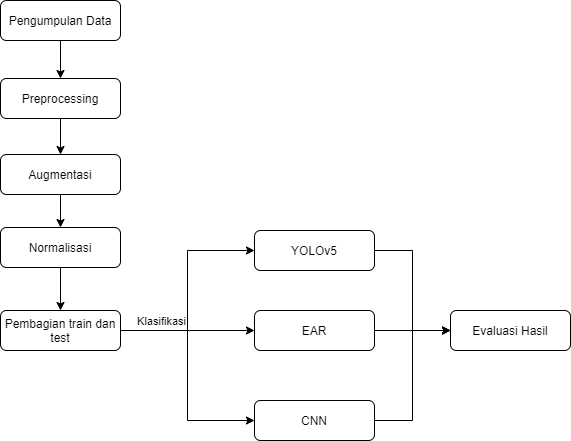

The diagram above was exported from draw.io. Its source (the exported page's mxGraphModel, read from the mxfile embedded in the PNG):
<mxGraphModel dx="1278" dy="641" grid="0" gridSize="10" guides="1" tooltips="1" connect="1" arrows="1" fold="1" page="1" pageScale="1" pageWidth="827" pageHeight="1169" math="0" shadow="0">
  <root>
    <mxCell id="WIyWlLk6GJQsqaUBKTNV-0" />
    <mxCell id="WIyWlLk6GJQsqaUBKTNV-1" parent="WIyWlLk6GJQsqaUBKTNV-0" />
    <mxCell id="GH8_fmLZi9-1J1gNm9FA-7" style="edgeStyle=orthogonalEdgeStyle;rounded=0;orthogonalLoop=1;jettySize=auto;html=1;" edge="1" parent="WIyWlLk6GJQsqaUBKTNV-1" source="WIyWlLk6GJQsqaUBKTNV-3" target="GH8_fmLZi9-1J1gNm9FA-0">
      <mxGeometry relative="1" as="geometry" />
    </mxCell>
    <mxCell id="WIyWlLk6GJQsqaUBKTNV-3" value="Pengumpulan Data" style="rounded=1;whiteSpace=wrap;html=1;fontSize=12;glass=0;strokeWidth=1;shadow=0;" parent="WIyWlLk6GJQsqaUBKTNV-1" vertex="1">
      <mxGeometry x="160" y="80" width="120" height="40" as="geometry" />
    </mxCell>
    <mxCell id="GH8_fmLZi9-1J1gNm9FA-8" style="edgeStyle=orthogonalEdgeStyle;rounded=0;orthogonalLoop=1;jettySize=auto;html=1;" edge="1" parent="WIyWlLk6GJQsqaUBKTNV-1" source="GH8_fmLZi9-1J1gNm9FA-0" target="GH8_fmLZi9-1J1gNm9FA-1">
      <mxGeometry relative="1" as="geometry" />
    </mxCell>
    <mxCell id="GH8_fmLZi9-1J1gNm9FA-0" value="Preprocessing" style="rounded=1;whiteSpace=wrap;html=1;fontSize=12;glass=0;strokeWidth=1;shadow=0;" vertex="1" parent="WIyWlLk6GJQsqaUBKTNV-1">
      <mxGeometry x="160" y="158" width="120" height="40" as="geometry" />
    </mxCell>
    <mxCell id="GH8_fmLZi9-1J1gNm9FA-19" style="edgeStyle=orthogonalEdgeStyle;rounded=0;orthogonalLoop=1;jettySize=auto;html=1;" edge="1" parent="WIyWlLk6GJQsqaUBKTNV-1" source="GH8_fmLZi9-1J1gNm9FA-1" target="GH8_fmLZi9-1J1gNm9FA-18">
      <mxGeometry relative="1" as="geometry" />
    </mxCell>
    <mxCell id="GH8_fmLZi9-1J1gNm9FA-1" value="Augmentasi" style="rounded=1;whiteSpace=wrap;html=1;fontSize=12;glass=0;strokeWidth=1;shadow=0;" vertex="1" parent="WIyWlLk6GJQsqaUBKTNV-1">
      <mxGeometry x="160" y="234" width="120" height="40" as="geometry" />
    </mxCell>
    <mxCell id="GH8_fmLZi9-1J1gNm9FA-10" style="edgeStyle=orthogonalEdgeStyle;rounded=0;orthogonalLoop=1;jettySize=auto;html=1;entryX=0;entryY=0.5;entryDx=0;entryDy=0;" edge="1" parent="WIyWlLk6GJQsqaUBKTNV-1" source="GH8_fmLZi9-1J1gNm9FA-2" target="GH8_fmLZi9-1J1gNm9FA-5">
      <mxGeometry relative="1" as="geometry" />
    </mxCell>
    <mxCell id="GH8_fmLZi9-1J1gNm9FA-11" style="edgeStyle=orthogonalEdgeStyle;rounded=0;orthogonalLoop=1;jettySize=auto;html=1;entryX=0;entryY=0.5;entryDx=0;entryDy=0;" edge="1" parent="WIyWlLk6GJQsqaUBKTNV-1" source="GH8_fmLZi9-1J1gNm9FA-2" target="GH8_fmLZi9-1J1gNm9FA-4">
      <mxGeometry relative="1" as="geometry" />
    </mxCell>
    <mxCell id="GH8_fmLZi9-1J1gNm9FA-12" style="edgeStyle=orthogonalEdgeStyle;rounded=0;orthogonalLoop=1;jettySize=auto;html=1;entryX=0;entryY=0.5;entryDx=0;entryDy=0;" edge="1" parent="WIyWlLk6GJQsqaUBKTNV-1" source="GH8_fmLZi9-1J1gNm9FA-2" target="GH8_fmLZi9-1J1gNm9FA-3">
      <mxGeometry relative="1" as="geometry" />
    </mxCell>
    <mxCell id="GH8_fmLZi9-1J1gNm9FA-17" value="Klasifikasi" style="edgeLabel;html=1;align=center;verticalAlign=middle;resizable=0;points=[];" vertex="1" connectable="0" parent="GH8_fmLZi9-1J1gNm9FA-12">
      <mxGeometry x="-0.3015" y="4" relative="1" as="geometry">
        <mxPoint x="-7" y="-6" as="offset" />
      </mxGeometry>
    </mxCell>
    <mxCell id="GH8_fmLZi9-1J1gNm9FA-2" value="Pembagian train dan test" style="rounded=1;whiteSpace=wrap;html=1;fontSize=12;glass=0;strokeWidth=1;shadow=0;" vertex="1" parent="WIyWlLk6GJQsqaUBKTNV-1">
      <mxGeometry x="160" y="390" width="120" height="40" as="geometry" />
    </mxCell>
    <mxCell id="GH8_fmLZi9-1J1gNm9FA-14" style="edgeStyle=orthogonalEdgeStyle;rounded=0;orthogonalLoop=1;jettySize=auto;html=1;" edge="1" parent="WIyWlLk6GJQsqaUBKTNV-1" source="GH8_fmLZi9-1J1gNm9FA-3">
      <mxGeometry relative="1" as="geometry">
        <mxPoint x="610" y="410" as="targetPoint" />
      </mxGeometry>
    </mxCell>
    <mxCell id="GH8_fmLZi9-1J1gNm9FA-3" value="EAR" style="rounded=1;whiteSpace=wrap;html=1;fontSize=12;glass=0;strokeWidth=1;shadow=0;" vertex="1" parent="WIyWlLk6GJQsqaUBKTNV-1">
      <mxGeometry x="414" y="390" width="120" height="40" as="geometry" />
    </mxCell>
    <mxCell id="GH8_fmLZi9-1J1gNm9FA-16" style="edgeStyle=orthogonalEdgeStyle;rounded=0;orthogonalLoop=1;jettySize=auto;html=1;entryX=0;entryY=0.5;entryDx=0;entryDy=0;" edge="1" parent="WIyWlLk6GJQsqaUBKTNV-1" source="GH8_fmLZi9-1J1gNm9FA-4" target="GH8_fmLZi9-1J1gNm9FA-6">
      <mxGeometry relative="1" as="geometry" />
    </mxCell>
    <mxCell id="GH8_fmLZi9-1J1gNm9FA-4" value="CNN" style="rounded=1;whiteSpace=wrap;html=1;fontSize=12;glass=0;strokeWidth=1;shadow=0;" vertex="1" parent="WIyWlLk6GJQsqaUBKTNV-1">
      <mxGeometry x="414" y="480" width="120" height="40" as="geometry" />
    </mxCell>
    <mxCell id="GH8_fmLZi9-1J1gNm9FA-13" style="edgeStyle=orthogonalEdgeStyle;rounded=0;orthogonalLoop=1;jettySize=auto;html=1;entryX=0;entryY=0.5;entryDx=0;entryDy=0;" edge="1" parent="WIyWlLk6GJQsqaUBKTNV-1" source="GH8_fmLZi9-1J1gNm9FA-5" target="GH8_fmLZi9-1J1gNm9FA-6">
      <mxGeometry relative="1" as="geometry" />
    </mxCell>
    <mxCell id="GH8_fmLZi9-1J1gNm9FA-5" value="YOLOv5" style="rounded=1;whiteSpace=wrap;html=1;fontSize=12;glass=0;strokeWidth=1;shadow=0;" vertex="1" parent="WIyWlLk6GJQsqaUBKTNV-1">
      <mxGeometry x="414" y="310" width="120" height="40" as="geometry" />
    </mxCell>
    <mxCell id="GH8_fmLZi9-1J1gNm9FA-6" value="Evaluasi Hasil" style="rounded=1;whiteSpace=wrap;html=1;fontSize=12;glass=0;strokeWidth=1;shadow=0;" vertex="1" parent="WIyWlLk6GJQsqaUBKTNV-1">
      <mxGeometry x="610" y="390" width="120" height="40" as="geometry" />
    </mxCell>
    <mxCell id="GH8_fmLZi9-1J1gNm9FA-20" style="edgeStyle=orthogonalEdgeStyle;rounded=0;orthogonalLoop=1;jettySize=auto;html=1;entryX=0.5;entryY=0;entryDx=0;entryDy=0;" edge="1" parent="WIyWlLk6GJQsqaUBKTNV-1" source="GH8_fmLZi9-1J1gNm9FA-18" target="GH8_fmLZi9-1J1gNm9FA-2">
      <mxGeometry relative="1" as="geometry" />
    </mxCell>
    <mxCell id="GH8_fmLZi9-1J1gNm9FA-18" value="Normalisasi" style="rounded=1;whiteSpace=wrap;html=1;fontSize=12;glass=0;strokeWidth=1;shadow=0;" vertex="1" parent="WIyWlLk6GJQsqaUBKTNV-1">
      <mxGeometry x="160" y="307" width="120" height="40" as="geometry" />
    </mxCell>
  </root>
</mxGraphModel>